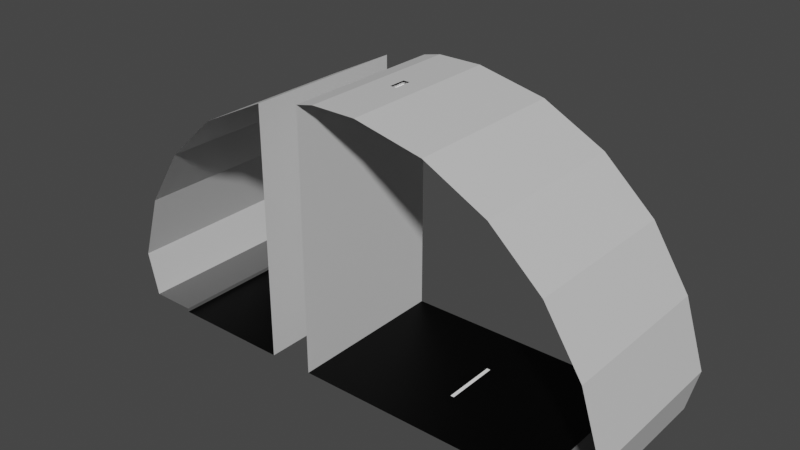 # Source: tunnel.blend  (saved by Blender 2.80.75; exported with 4.5.12 LTS)
import bpy
from mathutils import Matrix  # noqa: F401  (used for matrix-valued properties, if any)

bpy.ops.wm.read_factory_settings(use_empty=True)
scene = bpy.context.scene
scene.name = 'Scene'

# ---- collections
col_collection = bpy.data.collections.new('Collection'); scene.collection.children.link(col_collection)

# ---- images (referenced by path relative to the original .blend; pixels are not part of the script)
import os
ASSET_DIR = os.environ.get("B2B_ASSET_DIR", "")  # directory of the original .blend (textures are referenced by path, not embedded)
HERE = os.path.dirname(os.path.abspath(__file__))  # packed textures are extracted next to this script under _unpacked/

def load_image(name, relpath, width, height, colorspace="sRGB"):
    """Load a texture the original file referenced (path relative to the .blend, or extracted next to this script)."""
    p = next((c for c in (os.path.join(HERE, relpath), os.path.join(ASSET_DIR, relpath)) if relpath and os.path.exists(c)), "")
    if p:
        img = bpy.data.images.load(p, check_existing=True)
        img.name = name
    else:  # same state as the original file: an image datablock whose file is absent (Cycles renders it pink)
        img = bpy.data.images.new(name, width, height)
        img.source = "FILE"
        img.filepath = "//" + (relpath or name)
    img.colorspace_settings.name = colorspace
    return img
img_tunnel = load_image('tunnel', 'tunnel.png', 1024, 1024, 'sRGB')

# ---- materials (node trees are filled in below, after node groups)
mat_material_001 = bpy.data.materials.new('Material.001')
mat_material_002 = bpy.data.materials.new('Material.002')
mat_material_003 = bpy.data.materials.new('Material.003')
mat_material = bpy.data.materials.new('Material')

# ---- material node trees
mat_material_001.use_nodes = True; mat_material_001.node_tree.nodes.clear()
_N = mat_material_001.node_tree.nodes; _L = mat_material_001.node_tree.links
n0 = _N.new('ShaderNodeOutputMaterial'); n0.name = 'Material Output'; n0.location = (300, 300)
n1 = _N.new('ShaderNodeBsdfPrincipled'); n1.name = 'Principled BSDF'; n1.location = (10, 300)
n1.distribution = 'GGX'
n1.subsurface_method = 'BURLEY'
n1.inputs[0].default_value = (1.0, 1.0, 1.0, 1.0)
n1.inputs[3].default_value = 1.45
n1.inputs[27].default_value = (0.0, 0.0, 0.0, 1.0)
n1.inputs[28].default_value = 1.0
n2 = _N.new('ShaderNodeTexImage'); n2.name = 'Image Texture'; n2.location = (-4, 597)
n2.image = img_tunnel
_L.new(n1.outputs[0], n0.inputs[0])
n0.is_active_output = True
mat_material_002.use_nodes = True; mat_material_002.node_tree.nodes.clear()
_N = mat_material_002.node_tree.nodes; _L = mat_material_002.node_tree.links
n0 = _N.new('ShaderNodeOutputMaterial'); n0.name = 'Material Output'; n0.location = (300, 300)
n1 = _N.new('ShaderNodeBsdfPrincipled'); n1.name = 'Principled BSDF'; n1.location = (10, 300)
n1.distribution = 'GGX'
n1.subsurface_method = 'BURLEY'
n1.inputs[0].default_value = (0.0, 0.0, 0.0, 1.0)
n1.inputs[3].default_value = 1.45
n1.inputs[13].default_value = 0.1261
n1.inputs[27].default_value = (0.0, 0.0, 0.0, 1.0)
n1.inputs[28].default_value = 1.0
n2 = _N.new('ShaderNodeTexImage'); n2.name = 'Image Texture'; n2.location = (24, 586)
n2.image = img_tunnel
_L.new(n1.outputs[0], n0.inputs[0])
n0.is_active_output = True
mat_material_003.use_nodes = True; mat_material_003.node_tree.nodes.clear()
_N = mat_material_003.node_tree.nodes; _L = mat_material_003.node_tree.links
n0 = _N.new('ShaderNodeOutputMaterial'); n0.name = 'Material Output'; n0.location = (300, 300)
n1 = _N.new('ShaderNodeBsdfPrincipled'); n1.name = 'Principled BSDF'; n1.location = (10, 300)
n1.distribution = 'GGX'
n1.subsurface_method = 'BURLEY'
n1.inputs[0].default_value = (0.1193, 0.1193, 0.1193, 1.0)
n1.inputs[3].default_value = 1.45
n1.inputs[27].default_value = (0.0, 0.0, 0.0, 1.0)
n1.inputs[28].default_value = 1.0
n2 = _N.new('ShaderNodeTexImage'); n2.name = 'Image Texture'; n2.location = (20, 595)
n2.image = img_tunnel
_L.new(n1.outputs[0], n0.inputs[0])
n0.is_active_output = True
mat_material.use_nodes = True; mat_material.node_tree.nodes.clear()
_N = mat_material.node_tree.nodes; _L = mat_material.node_tree.links
n0 = _N.new('ShaderNodeOutputMaterial'); n0.name = 'Material Output'; n0.location = (300, 300)
n1 = _N.new('ShaderNodeBsdfPrincipled'); n1.name = 'Principled BSDF'; n1.location = (10, 300)
n1.distribution = 'GGX'
n1.subsurface_method = 'BURLEY'
n1.inputs[0].default_value = (0.6514, 0.6514, 0.6514, 1.0)
n1.inputs[3].default_value = 1.45
n1.inputs[27].default_value = (0.0, 0.0, 0.0, 1.0)
n1.inputs[28].default_value = 1.0
n2 = _N.new('ShaderNodeTexImage'); n2.name = 'Image Texture'; n2.location = (0, 569)
n2.image = img_tunnel
_L.new(n1.outputs[0], n0.inputs[0])
n0.is_active_output = True

# ---- world
world_world = bpy.data.worlds.new('World'); scene.world = world_world
world_world.use_nodes = True; world_world.node_tree.nodes.clear()
_N = world_world.node_tree.nodes; _L = world_world.node_tree.links
n0 = _N.new('ShaderNodeOutputWorld'); n0.name = 'World Output'; n0.location = (300, 300)
n1 = _N.new('ShaderNodeBackground'); n1.name = 'Background'; n1.location = (10, 300)
n1.inputs[0].default_value = (0.05088, 0.05088, 0.05088, 1.0)
_L.new(n1.outputs[0], n0.inputs[0])
n0.is_active_output = True
world_world.color = (0.05088, 0.05088, 0.05088)
world_world.use_sun_shadow = False
world_world.sun_shadow_jitter_overblur = 0.0

# ---- meshes
me_plane = bpy.data.meshes.new('Plane')
me_plane.from_pydata([(-5.614, 0.0, -1.863e-09), (-2.311, 0.0, -1.863e-09), (-5.614, 0.0, 0.1), (-6.833, 0.0, 0.1), (-7.12, 3.0, 1.281), (-5.614, 1.5, -1.863e-09), (-5.614, 1.5, 0.1), (-6.833, 1.5, 0.1), (-7.12, 4.5, 1.281), (-5.614, 4.5, -1.863e-09), (-5.614, 4.5, 0.1), (-6.833, 4.5, 0.1), (-7.12, 1.5, 1.281), (-2.311, 3.0, -1.863e-09), (-5.614, 3.0, -1.863e-09), (-5.614, 3.0, 0.1), (-6.833, 3.0, 0.1), (-7.12, -1.587e-07, 1.281), (2.211, 0.0, -1.863e-09), (-1.092, 1.5, -1.863e-09), (2.211, 1.5, -1.863e-09), (2.211, 4.5, -1.863e-09), (-1.092, 4.5, -1.863e-09), (2.211, 3.0, -1.863e-09), (-1.092, 0.0, -1.863e-09), (-2.311, 1.5, -1.863e-09), (-2.311, 4.5, -1.863e-09), (-1.092, 3.0, -1.863e-09), (2.311, 0.0, -1.863e-09), (2.311, 1.5, -1.863e-09), (2.311, 4.5, -1.863e-09), (2.311, 3.0, -1.863e-09), (5.614, 0.0, -1.863e-09), (5.614, 1.5, -1.863e-09), (5.614, 4.5, -1.863e-09), (5.614, 3.0, -1.863e-09), (-6.546, -4.004e-07, 3.08), (-6.546, 1.5, 3.08), (-6.546, 4.5, 3.08), (-6.546, 3.0, 3.08), (5.614, 0.0, 0.1), (5.614, 1.5, 0.1), (5.614, 4.5, 0.1), (5.614, 3.0, 0.1), (6.833, 0.0, 0.1), (6.833, 1.5, 0.1), (6.833, 4.5, 0.1), (6.833, 3.0, 0.1), (-5.525, -6.139e-07, 4.669), (-5.525, 1.5, 4.669), (-5.525, 4.5, 4.669), (-5.525, 3.0, 4.669), (-4.129, -7.847e-07, 5.94), (-4.129, 1.5, 5.94), (-4.129, 4.5, 5.94), (-4.129, 3.0, 5.94), (-0.6053, -9.551e-07, 7.209), (-0.08984, 2.015, 7.209), (-0.6053, 4.5, 7.209), (-0.08984, 2.485, 7.209), (-2.311, 4.5, 6.835), (-2.311, 3.0, 6.835), (-2.311, 1.5, 6.835), (-2.311, -9.049e-07, 6.835), (-1.092, 4.5, 7.101), (-1.092, 3.0, 7.101), (-1.092, 1.5, 7.101), (-1.092, -9.407e-07, 7.101), (7.12, -2.267e-07, 1.281), (7.12, 1.5, 1.281), (7.12, 4.5, 1.281), (7.12, 3.0, 1.281), (6.546, -4.684e-07, 3.08), (6.546, 1.5, 3.08), (6.546, 4.5, 3.08), (6.546, 3.0, 3.08), (5.525, -6.82e-07, 4.669), (5.525, 1.5, 4.669), (5.525, 4.5, 4.669), (5.525, 3.0, 4.669), (4.129, -8.527e-07, 5.94), (4.129, 1.5, 5.94), (4.129, 4.5, 5.94), (4.129, 3.0, 5.94), (2.45, -9.691e-07, 6.807), (2.45, 1.5, 6.807), (2.45, 4.5, 6.807), (2.45, 3.0, 6.807), (0.6053, -1.023e-06, 7.209), (0.08984, 2.015, 7.209), (0.6053, 4.5, 7.209), (0.08984, 2.485, 7.209), (-2.311, 2.476, 6.094), (-2.311, 4.5, 6.147), (-2.311, 2.024, 6.094), (-2.311, -8.138e-07, 6.147), (-2.311, 2.476, 6.043), (-2.311, 2.024, 6.043), (-2.311, 4.5, 5.99), (-2.311, -7.93e-07, 5.99), (-0.6053, 3.0, 7.209), (-0.6053, 1.5, 7.209), (0.6053, 3.0, 7.209), (0.6053, 1.5, 7.209), (-0.08984, 2.015, 7.171), (-0.08984, 2.485, 7.171), (0.08984, 2.015, 7.171), (0.08984, 2.485, 7.171), (-0.1442, 1.873, 7.158), (-0.1442, 2.627, 7.158), (0.1442, 1.873, 7.158), (0.1442, 2.627, 7.158), (-0.1442, 1.873, 7.079), (-0.1442, 2.627, 7.079), (0.1442, 1.873, 7.079), (0.1442, 2.627, 7.079), (-2.311, 1.5, 6.147), (-2.311, 3.0, 6.147), (-2.311, 3.0, 5.99), (-2.311, 1.5, 5.99), (-2.341, 2.024, 6.094), (-2.341, 2.476, 6.094), (-2.341, 2.476, 6.043), (-2.341, 2.024, 6.043), (-2.351, 1.752, 6.124), (-2.351, 2.748, 6.124), (-2.351, 2.748, 6.013), (-2.351, 1.752, 6.013), (-2.408, 1.752, 6.124), (-2.408, 2.748, 6.124), (-2.408, 2.748, 6.013), (-2.408, 1.752, 6.013)], [], [(5, 14, 15, 6), (5, 6, 2, 0), (6, 7, 3, 2), (3, 7, 12, 17), (1, 25, 5, 0), (13, 14, 5, 25), (6, 15, 16, 7), (16, 11, 8, 4), (14, 9, 10, 15), (15, 10, 11, 16), (7, 16, 4, 12), (26, 9, 14, 13), (24, 18, 20, 19), (27, 19, 20, 23), (22, 27, 23, 21), (19, 66, 67, 24), (117, 61, 60, 93), (116, 62, 61, 117), (22, 64, 65, 27), (27, 65, 66, 19), (23, 20, 29, 31), (21, 23, 31, 30), (20, 18, 28, 29), (31, 29, 33, 35), (30, 31, 35, 34), (29, 28, 32, 33), (12, 4, 39, 37), (4, 8, 38, 39), (43, 41, 45, 47), (42, 43, 47, 46), (41, 40, 44, 45), (34, 35, 43, 42), (17, 12, 37, 36), (35, 33, 41, 43), (33, 32, 40, 41), (39, 38, 50, 51), (37, 39, 51, 49), (36, 37, 49, 48), (51, 50, 54, 55), (49, 51, 55, 53), (48, 49, 53, 52), (54, 60, 61, 55), (55, 61, 62, 53), (65, 64, 58, 100), (66, 65, 100, 101), (67, 66, 101, 56), (53, 62, 63, 52), (47, 45, 69, 71), (46, 47, 71, 70), (45, 44, 68, 69), (71, 69, 73, 75), (70, 71, 75, 74), (69, 68, 72, 73), (75, 73, 77, 79), (74, 75, 79, 78), (73, 72, 76, 77), (79, 77, 81, 83), (78, 79, 83, 82), (77, 76, 80, 81), (83, 81, 85, 87), (82, 83, 87, 86), (81, 80, 84, 85), (87, 85, 103, 102), (86, 87, 102, 90), (85, 84, 88, 103), (58, 90, 102, 100), (59, 91, 107, 105), (101, 103, 88, 56), (95, 63, 62, 116), (99, 95, 116, 119), (96, 97, 123, 122), (118, 117, 93, 98), (13, 118, 98, 26), (25, 119, 118, 13), (1, 99, 119, 25), (59, 57, 101, 100), (89, 91, 102, 103), (91, 59, 100, 102), (57, 89, 103, 101), (106, 104, 108, 110), (57, 59, 105, 104), (89, 57, 104, 106), (91, 89, 106, 107), (109, 111, 115, 113), (107, 106, 110, 111), (105, 107, 111, 109), (104, 105, 109, 108), (113, 115, 114, 112), (108, 109, 113, 112), (110, 108, 112, 114), (111, 110, 114, 115), (92, 94, 116, 117), (96, 92, 117, 118), (94, 97, 119, 116), (97, 96, 118, 119), (123, 120, 124, 127), (92, 96, 122, 121), (97, 94, 120, 123), (94, 92, 121, 120), (124, 125, 129, 128), (120, 121, 125, 124), (122, 123, 127, 126), (121, 122, 126, 125), (131, 128, 129, 130), (126, 127, 131, 130), (125, 126, 130, 129), (127, 124, 128, 131)])
me_plane.polygons.foreach_set('material_index', [2, 2, 2, 3, 1, 1, 2, 3, 2, 2, 3, 1, 1, 1, 1, 3, 3, 3, 3, 3, 0, 1, 1, 1, 1, 1, 3, 3, 2, 2, 2, 2, 3, 2, 2, 3, 3, 3, 3, 3, 3, 3, 3, 3, 3, 3, 3, 3, 3, 3, 3, 3, 3, 3, 3, 3, 3, 3, 3, 3, 3, 3, 3, 3, 3, 3, 1, 3, 3, 3, 1, 3, 3, 3, 3, 3, 3, 3, 3, 0, 1, 1, 1, 0, 0, 0, 0, 0, 0, 0, 0, 3, 3, 3, 3, 0, 1, 1, 1, 0, 0, 0, 0, 0, 0, 0, 0])
_uv = me_plane.uv_layers.new(name='UVMap')
_uv.uv.foreach_set('vector', [0.9622, 0.7637, 0.9622, 0.6481, 0.9569, 0.6481, 0.9569, 0.7637, 0.8225, 0.9475, 0.8225, 0.9422, 0.7069, 0.9422, 0.7069, 0.9475, 0.8814, 0.4716, 0.8245, 0.4716, 0.8245, 0.5872, 0.8814, 0.5872, 0.5892, 0.8814, 0.7049, 0.8814, 0.7049, 0.8245, 0.5892, 0.8245, 0.4696, 0.001001, 0.3539, 0.001001, 0.3539, 0.2343, 0.4696, 0.2343, 0.001001, 0.4696, 0.2343, 0.4696, 0.2343, 0.3539, 0.001001, 0.3539, 0.9402, 0.7049, 0.9402, 0.5892, 0.8834, 0.5892, 0.8834, 0.7049, 0.8245, 0.9402, 0.9402, 0.9402, 0.9402, 0.8834, 0.8245, 0.8834, 0.9549, 0.9402, 0.9549, 0.8245, 0.9495, 0.8245, 0.9495, 0.9402, 0.001001, 0.999, 0.1166, 0.999, 0.1166, 0.9422, 0.001001, 0.9422, 0.999, 0.2343, 0.999, 0.1186, 0.9422, 0.1186, 0.9422, 0.2343, 0.3539, 0.4696, 0.5872, 0.4696, 0.5872, 0.3539, 0.3539, 0.3539, 0.7049, 0.2343, 0.7049, 0.001001, 0.5892, 0.001001, 0.5892, 0.2343, 0.2343, 0.1166, 0.2343, 0.001001, 0.001001, 0.001001, 0.001001, 0.1166, 0.7049, 0.2363, 0.5892, 0.2363, 0.5892, 0.4696, 0.7049, 0.4696, 0.2363, 0.5872, 0.4696, 0.5872, 0.4696, 0.4716, 0.2363, 0.4716, 0.999, 0.2363, 0.9422, 0.2363, 0.9422, 0.3519, 0.999, 0.3519, 0.2343, 0.999, 0.2343, 0.9422, 0.1186, 0.9422, 0.1186, 0.999, 0.5872, 0.2343, 0.5872, 0.001001, 0.4716, 0.001001, 0.4716, 0.2343, 0.3539, 0.3519, 0.5872, 0.3519, 0.5872, 0.2363, 0.3539, 0.2363, 0.9475, 0.9402, 0.9475, 0.8245, 0.9422, 0.8245, 0.9422, 0.9402, 0.8245, 0.9475, 0.9402, 0.9475, 0.9402, 0.9422, 0.8245, 0.9422, 0.9549, 0.8225, 0.9549, 0.7069, 0.9495, 0.7069, 0.9495, 0.8225, 0.2343, 0.5872, 0.2343, 0.4716, 0.001001, 0.4716, 0.001001, 0.5872, 0.3519, 0.2363, 0.2363, 0.2363, 0.2363, 0.4696, 0.3519, 0.4696, 0.2343, 0.7049, 0.2343, 0.5892, 0.001001, 0.5892, 0.001001, 0.7049, 0.8225, 0.2363, 0.7069, 0.2363, 0.7069, 0.3519, 0.8225, 0.3519, 0.4696, 0.7069, 0.3539, 0.7069, 0.3539, 0.8225, 0.4696, 0.8225, 0.999, 0.1166, 0.999, 0.001001, 0.9422, 0.001001, 0.9422, 0.1166, 0.8245, 0.8814, 0.9402, 0.8814, 0.9402, 0.8245, 0.8245, 0.8245, 0.9402, 0.8225, 0.9402, 0.7069, 0.8834, 0.7069, 0.8834, 0.8225, 0.5892, 0.9475, 0.7049, 0.9475, 0.7049, 0.9422, 0.5892, 0.9422, 0.7049, 0.7069, 0.5892, 0.7069, 0.5892, 0.8225, 0.7049, 0.8225, 0.9475, 0.8225, 0.9475, 0.7069, 0.9422, 0.7069, 0.9422, 0.8225, 0.5892, 0.9549, 0.7049, 0.9549, 0.7049, 0.9495, 0.5892, 0.9495, 0.1166, 0.8245, 0.001001, 0.8245, 0.001001, 0.9402, 0.1166, 0.9402, 0.9402, 0.1186, 0.8245, 0.1186, 0.8245, 0.2343, 0.9402, 0.2343, 0.2343, 0.8245, 0.1186, 0.8245, 0.1186, 0.9402, 0.2343, 0.9402, 0.3519, 0.8245, 0.2363, 0.8245, 0.2363, 0.9402, 0.3519, 0.9402, 0.9402, 0.2363, 0.8245, 0.2363, 0.8245, 0.3519, 0.9402, 0.3519, 0.9402, 0.3539, 0.8245, 0.3539, 0.8245, 0.4696, 0.9402, 0.4696, 0.3519, 0.7069, 0.2363, 0.7069, 0.2363, 0.8225, 0.3519, 0.8225, 0.4696, 0.8245, 0.3539, 0.8245, 0.3539, 0.9402, 0.4696, 0.9402, 0.9696, 0.4696, 0.9696, 0.3539, 0.9422, 0.3539, 0.9422, 0.4696, 0.2951, 0.9696, 0.4108, 0.9696, 0.4108, 0.9422, 0.2951, 0.9422, 0.9696, 0.5872, 0.9696, 0.4716, 0.9422, 0.4716, 0.9422, 0.5872, 0.9402, 0.001001, 0.8245, 0.001001, 0.8245, 0.1166, 0.9402, 0.1166, 0.5892, 0.9402, 0.7049, 0.9402, 0.7049, 0.8834, 0.5892, 0.8834, 0.8814, 0.8225, 0.8814, 0.7069, 0.8245, 0.7069, 0.8245, 0.8225, 0.7069, 0.9402, 0.8225, 0.9402, 0.8225, 0.8834, 0.7069, 0.8834, 0.8225, 0.7069, 0.7069, 0.7069, 0.7069, 0.8225, 0.8225, 0.8225, 0.8225, 0.5892, 0.7069, 0.5892, 0.7069, 0.7049, 0.8225, 0.7049, 0.8225, 0.4716, 0.7069, 0.4716, 0.7069, 0.5872, 0.8225, 0.5872, 0.5872, 0.7069, 0.4716, 0.7069, 0.4716, 0.8225, 0.5872, 0.8225, 0.8225, 0.3539, 0.7069, 0.3539, 0.7069, 0.4696, 0.8225, 0.4696, 0.1166, 0.7069, 0.001001, 0.7069, 0.001001, 0.8225, 0.1166, 0.8225, 0.8225, 0.001001, 0.7069, 0.001001, 0.7069, 0.1166, 0.8225, 0.1166, 0.7049, 0.5892, 0.5892, 0.5892, 0.5892, 0.7049, 0.7049, 0.7049, 0.4696, 0.5892, 0.3539, 0.5892, 0.3539, 0.7049, 0.4696, 0.7049, 0.3519, 0.5892, 0.2363, 0.5892, 0.2363, 0.7049, 0.3519, 0.7049, 0.5872, 0.4716, 0.4716, 0.4716, 0.4716, 0.5872, 0.5872, 0.5872, 0.7049, 0.4716, 0.5892, 0.4716, 0.5892, 0.5872, 0.7049, 0.5872, 0.5872, 0.5892, 0.4716, 0.5892, 0.4716, 0.7049, 0.5872, 0.7049, 0.8225, 0.1186, 0.7069, 0.1186, 0.7069, 0.2343, 0.8225, 0.2343, 0.2343, 0.7069, 0.1186, 0.7069, 0.1186, 0.8225, 0.2343, 0.8225, 0.9402, 0.4716, 0.8834, 0.4716, 0.8834, 0.5872, 0.9402, 0.5872, 0.7343, 0.9622, 0.7343, 0.9495, 0.7289, 0.9495, 0.7289, 0.9622, 0.8225, 0.8814, 0.8225, 0.8245, 0.7069, 0.8245, 0.7069, 0.8814, 0.8814, 0.5892, 0.8245, 0.5892, 0.8245, 0.7049, 0.8814, 0.7049, 0.5872, 0.9549, 0.5872, 0.9422, 0.4716, 0.9422, 0.4716, 0.9549, 0.9549, 0.9696, 0.9549, 0.9422, 0.9495, 0.9422, 0.9495, 0.9696, 0.9549, 0.5892, 0.9422, 0.5892, 0.9422, 0.7049, 0.9549, 0.7049, 0.001001, 0.3519, 0.2343, 0.3519, 0.2343, 0.2363, 0.001001, 0.2363, 0.3519, 0.2343, 0.3519, 0.001001, 0.2363, 0.001001, 0.2363, 0.2343, 0.001001, 0.2343, 0.2343, 0.2343, 0.2343, 0.1186, 0.001001, 0.1186, 0.2931, 0.9422, 0.2363, 0.9422, 0.2363, 0.999, 0.2931, 0.999, 0.5872, 0.8834, 0.5304, 0.8834, 0.5304, 0.9402, 0.5872, 0.9402, 0.5284, 0.8834, 0.4716, 0.8834, 0.4716, 0.9402, 0.5284, 0.9402, 0.5872, 0.8245, 0.5304, 0.8245, 0.5304, 0.8814, 0.5872, 0.8814, 0.7269, 0.9622, 0.7269, 0.9495, 0.7216, 0.9495, 0.7216, 0.9622, 0.9475, 0.9696, 0.9475, 0.9422, 0.9422, 0.9422, 0.9422, 0.9696, 0.7196, 0.9769, 0.7196, 0.9642, 0.7142, 0.9642, 0.7142, 0.9769, 0.9696, 0.9696, 0.9696, 0.9422, 0.9642, 0.9422, 0.9642, 0.9696, 0.7122, 0.9769, 0.7122, 0.9642, 0.7069, 0.9642, 0.7069, 0.9769, 0.9622, 0.9696, 0.9622, 0.9422, 0.9569, 0.9422, 0.9569, 0.9696, 0.7343, 0.9769, 0.7343, 0.9642, 0.7289, 0.9642, 0.7289, 0.9769, 0.749, 0.9769, 0.749, 0.9495, 0.7436, 0.9495, 0.7436, 0.9769, 0.9696, 0.5892, 0.9569, 0.5892, 0.9569, 0.6461, 0.9696, 0.6461, 0.7657, 0.9549, 0.8225, 0.9549, 0.8225, 0.9495, 0.7657, 0.9495, 0.7269, 0.9769, 0.7269, 0.9642, 0.7216, 0.9642, 0.7216, 0.9769, 0.4255, 0.999, 0.4255, 0.9422, 0.4201, 0.9422, 0.4201, 0.999, 0.4696, 0.999, 0.4696, 0.9422, 0.4422, 0.9422, 0.4422, 0.999, 0.7416, 0.9495, 0.7363, 0.9495, 0.7363, 0.9769, 0.7416, 0.9769, 0.7637, 0.9495, 0.7584, 0.9495, 0.7584, 0.9769, 0.7637, 0.9769, 0.5284, 0.8814, 0.5284, 0.8245, 0.501, 0.8245, 0.501, 0.8814, 0.8372, 0.9495, 0.8319, 0.9495, 0.8319, 0.9622, 0.8372, 0.9622, 0.7196, 0.9569, 0.7142, 0.9569, 0.7142, 0.9622, 0.7196, 0.9622, 0.7122, 0.9569, 0.7069, 0.9569, 0.7069, 0.9622, 0.7122, 0.9622, 0.7564, 0.9769, 0.7564, 0.9495, 0.751, 0.9495, 0.751, 0.9769, 0.4181, 0.999, 0.4181, 0.9422, 0.4128, 0.9422, 0.4128, 0.999, 0.499, 0.8814, 0.499, 0.8245, 0.4863, 0.8245, 0.4863, 0.8814, 0.4843, 0.8814, 0.4843, 0.8245, 0.4716, 0.8245, 0.4716, 0.8814, 0.8299, 0.9495, 0.8245, 0.9495, 0.8245, 0.9622, 0.8299, 0.9622, 0.4402, 0.9422, 0.4348, 0.9422, 0.4348, 0.999, 0.4402, 0.999, 0.4328, 0.999, 0.4328, 0.9422, 0.4275, 0.9422, 0.4275, 0.999, 0.7196, 0.9495, 0.7142, 0.9495, 0.7142, 0.9549, 0.7196, 0.9549, 0.7122, 0.9495, 0.7069, 0.9495, 0.7069, 0.9549, 0.7122, 0.9549])
me_plane.materials.append(mat_material_001)
me_plane.materials.append(mat_material_002)
me_plane.materials.append(mat_material_003)
me_plane.materials.append(mat_material)
me_plane.use_remesh_preserve_volume = False
me_plane.use_remesh_preserve_attributes = False
me_plane.use_mirror_vertex_groups = False
me_plane.update()

# ---- objects
ob_plane = bpy.data.objects.new('Plane', me_plane)

# ---- transforms, parenting, visibility, modifiers, constraints
ob_plane.location = (0.0, 0.0, 0.0)
ob_plane.lineart.crease_threshold = 0.0

# ---- collection membership
col_collection.objects.link(ob_plane)

# ---- scene / render settings (as saved in the file)
scene.frame_start = 1; scene.frame_end = 10000; scene.frame_set(0)
scene.render.engine = 'CYCLES'
scene.render.image_settings.file_format = 'FFMPEG'
scene.render.image_settings.color_mode = 'RGB'
scene.render.image_settings.compression = 0
scene.render.fps = 3
scene.render.fps_base = 0.1
scene.cycles.use_denoising = False
scene.cycles.samples = 128
scene.cycles.sampling_pattern = 'TABULATED_SOBOL'
scene.cycles.use_adaptive_sampling = False
scene.cycles.use_light_tree = False
scene.view_settings.look = 'High Contrast'
scene.view_settings.view_transform = 'Filmic'
bpy.context.view_layer.update()

# ---- added for rendering (the .blend has no active camera and no usable light): camera, sun
cam_auto = bpy.data.cameras.new('AutoCamera')
cam_auto.lens = 50.0
cam_auto.sensor_width = 36.0
cam_auto.clip_end = 1000.0
ob_auto_camera = bpy.data.objects.new('AutoCamera', cam_auto)
scene.collection.objects.link(ob_auto_camera)
ob_auto_camera.location = (15.3427, -16.1612, 15.8786)
ob_auto_camera.rotation_euler = (1.09748, -7.21219e-08, 0.694738)
scene.camera = ob_auto_camera
light_auto_sun = bpy.data.lights.new('AutoSun', 'SUN')
light_auto_sun.energy = 3.0
light_auto_sun.angle = 0.0523599
ob_auto_sun = bpy.data.objects.new('AutoSun', light_auto_sun)
scene.collection.objects.link(ob_auto_sun)
ob_auto_sun.rotation_euler = (0.872665, 0.174533, 0.523599)
bpy.context.view_layer.update()

